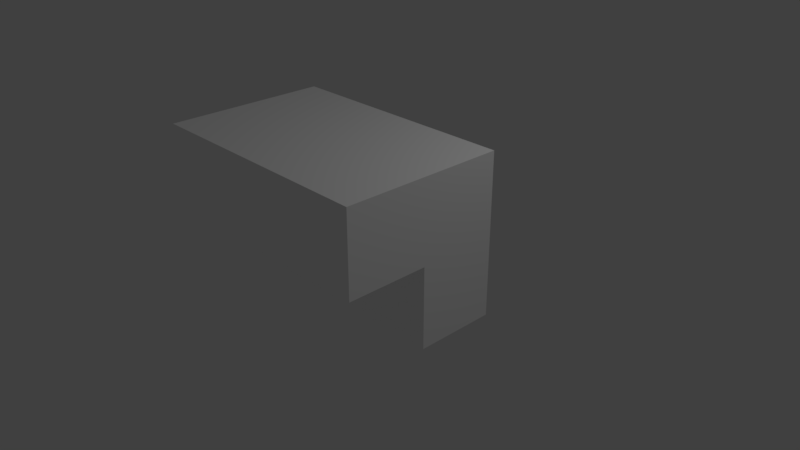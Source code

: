 # Source: platform.blend  (saved by Blender 2.79.0; exported with 4.5.12 LTS)
import bpy
from mathutils import Matrix  # noqa: F401  (used for matrix-valued properties, if any)

bpy.ops.wm.read_factory_settings(use_empty=True)
scene = bpy.context.scene
scene.name = 'Scene'

# ---- collections
col_collection_1 = bpy.data.collections.new('Collection 1'); scene.collection.children.link(col_collection_1)

# ---- materials (node trees are filled in below, after node groups)
mat_palette_002 = bpy.data.materials.new('palette.002')
mat_palette_002.alpha_threshold = 0.0
mat_palette_002.use_transparent_shadow = False
mat_palette_002.diffuse_color = (1.0, 1.0, 1.0, 1.0)
mat_palette_002.specular_color = (0.0, 0.0, 0.0)
mat_palette_002.roughness = 0.5
mat_palette_002.specular_intensity = 1.0

# ---- material node trees

# ---- world
world_world = bpy.data.worlds.new('World'); scene.world = world_world
world_world.color = (0.05088, 0.05088, 0.05088)
world_world.use_sun_shadow = False
world_world.sun_shadow_jitter_overblur = 0.0
world_world.cycles.sampling_method = 'MANUAL'

# ---- cameras
cam_camera = bpy.data.cameras.new('Camera')
cam_camera.clip_end = 100.0
cam_camera.lens = 35.0
cam_camera.sensor_width = 32.0
cam_camera.sensor_height = 18.0
cam_camera.ortho_scale = 7.314
cam_camera.dof.focus_distance = 0.0
cam_camera.dof.aperture_fstop = 128.0

# ---- lights
light_lamp = bpy.data.lights.new('Lamp', 'POINT')
light_lamp.transmission_factor = 0.0
light_lamp.cutoff_distance = 30.0
light_lamp.energy = 100.0
light_lamp.shadow_buffer_clip_start = 1.001
light_lamp.shadow_soft_size = 0.1
light_lamp.shadow_maximum_resolution = 0.006
light_lamp.use_absolute_resolution = True

# ---- meshes
me_platofrmcenter_001 = bpy.data.meshes.new('platofrmcenter.001')
me_platofrmcenter_001.from_pydata([(-1.0, 1.0, 1.0), (-1.0, 0.0, 0.0), (-1.0, 0.0, 1.0), (-1.0, 2.0, 2.0), (-1.0, 1.0, 2.0), (-1.0, 2.0, 0.0), (2.0, 0.0, 1.0), (2.0, 0.0, 0.0), (2.0, 1.0, 1.0), (2.0, 1.0, 2.0), (2.0, 2.0, 2.0), (2.0, 2.0, 0.0), (2.0, 1.0, 2.0), (-1.0, 2.0, 2.0), (-1.0, 1.0, 2.0), (2.0, 2.0, 2.0), (2.0, 0.0, 1.0), (-1.0, 1.0, 1.0), (-1.0, 0.0, 1.0), (2.0, 1.0, 1.0), (-1.0, 0.0, 0.0), (-1.0, 2.0, 0.0), (2.0, 0.0, 0.0), (2.0, 2.0, 0.0), (-1.0, 0.0, 0.0), (2.0, 0.0, 1.0), (-1.0, 0.0, 1.0), (2.0, 0.0, 0.0), (-1.0, 1.0, 1.0), (2.0, 1.0, 2.0), (-1.0, 1.0, 2.0), (2.0, 1.0, 1.0), (-1.0, 2.0, 2.0), (2.0, 2.0, 2.0), (-1.0, 2.0, 0.0), (2.0, 2.0, 0.0)], [], [(0, 1, 2), (3, 0, 4), (5, 1, 0), (5, 0, 3), (6, 7, 8), (9, 8, 10), (8, 7, 11), (10, 8, 11), (12, 13, 14), (15, 13, 12), (16, 17, 18), (19, 17, 16), (20, 21, 22), (22, 21, 23), (24, 25, 26), (27, 25, 24), (28, 29, 30), (31, 29, 28), (32, 33, 34), (34, 33, 35)])
me_platofrmcenter_001.polygons.foreach_set('use_smooth', [True] * 20)
_uv = me_platofrmcenter_001.uv_layers.new(name='UVMap')
_uv.uv.foreach_set('vector', [0.7012, 0.5, 0.7012, 0.5, 0.7012, 0.5, 0.7012, 0.5, 0.7012, 0.5, 0.7012, 0.5, 0.7012, 0.5, 0.7012, 0.5, 0.7012, 0.5, 0.7012, 0.5, 0.7012, 0.5, 0.7012, 0.5, 0.7012, 0.5, 0.7012, 0.5, 0.7012, 0.5, 0.7012, 0.5, 0.7012, 0.5, 0.7012, 0.5, 0.7012, 0.5, 0.7012, 0.5, 0.7012, 0.5, 0.7012, 0.5, 0.7012, 0.5, 0.7012, 0.5, 0.7012, 0.5, 0.7012, 0.5, 0.7012, 0.5, 0.7012, 0.5, 0.7012, 0.5, 0.7012, 0.5, 0.7012, 0.5, 0.7012, 0.5, 0.7012, 0.5, 0.7012, 0.5, 0.7012, 0.5, 0.7012, 0.5, 0.7012, 0.5, 0.7012, 0.5, 0.7012, 0.5, 0.7012, 0.5, 0.7012, 0.5, 0.7012, 0.5, 0.7012, 0.5, 0.7012, 0.5, 0.7012, 0.5, 0.7012, 0.5, 0.7012, 0.5, 0.7012, 0.5, 0.7012, 0.5, 0.7012, 0.5, 0.7012, 0.5, 0.7012, 0.5, 0.7012, 0.5, 0.7012, 0.5, 0.7012, 0.5, 0.7012, 0.5, 0.7012, 0.5, 0.7012, 0.5, 0.7012, 0.5, 0.7012, 0.5])
me_platofrmcenter_001.materials.append(mat_palette_002)
me_platofrmcenter_001.use_remesh_preserve_volume = False
me_platofrmcenter_001.use_remesh_preserve_attributes = False
me_platofrmcenter_001.use_mirror_vertex_groups = False
me_platofrmcenter_001.update()
me_platofrmcenter_001.normals_split_custom_set([tuple(v) for v in zip(*[iter([-1.0, 0.0, 0.0, -1.0, 0.0, 0.0, -1.0, 0.0, 0.0, -1.0, 0.0, 0.0, -1.0, 0.0, 0.0, -1.0, 0.0, 0.0, -1.0, 0.0, 0.0, -1.0, 0.0, 0.0, -1.0, 0.0, 0.0, -1.0, 0.0, 0.0, -1.0, 0.0, 0.0, -1.0, 0.0, 0.0, 1.0, 0.0, 0.0, 1.0, 0.0, 0.0, 1.0, 0.0, 0.0, 1.0, 0.0, 0.0, 1.0, 0.0, 0.0, 1.0, 0.0, 0.0, 1.0, 0.0, 0.0, 1.0, 0.0, 0.0, 1.0, 0.0, 0.0, 1.0, 0.0, 0.0, 1.0, 0.0, 0.0, 1.0, 0.0, 0.0, 0.0, 0.0, 1.0, 0.0, 0.0, 1.0, 0.0, 0.0, 1.0, 0.0, 0.0, 1.0, 0.0, 0.0, 1.0, 0.0, 0.0, 1.0, 0.0, 0.0, 1.0, 0.0, 0.0, 1.0, 0.0, 0.0, 1.0, 0.0, 0.0, 1.0, 0.0, 0.0, 1.0, 0.0, 0.0, 1.0, 0.0, 0.0, -1.0, 0.0, 0.0, -1.0, 0.0, 0.0, -1.0, 0.0, 0.0, -1.0, 0.0, 0.0, -1.0, 0.0, 0.0, -1.0, 0.0, -1.0, 0.0, 0.0, -1.0, 0.0, 0.0, -1.0, 0.0, 0.0, -1.0, 0.0, 0.0, -1.0, 0.0, 0.0, -1.0, 0.0, 0.0, -1.0, 0.0, 0.0, -1.0, 0.0, 0.0, -1.0, 0.0, 0.0, -1.0, 0.0, 0.0, -1.0, 0.0, 0.0, -1.0, 0.0, 0.0, 1.0, 0.0, 0.0, 1.0, 0.0, 0.0, 1.0, 0.0, 0.0, 1.0, 0.0, 0.0, 1.0, 0.0, 0.0, 1.0, 0.0])] * 3)])

# ---- objects
ob_platofrmcenter_001 = bpy.data.objects.new('platofrmcenter.001', me_platofrmcenter_001)
ob_lamp = bpy.data.objects.new('Lamp', light_lamp)
ob_camera = bpy.data.objects.new('Camera', cam_camera)

# ---- transforms, parenting, visibility, modifiers, constraints
ob_platofrmcenter_001.location = (0.0, 0.0, 0.0)
ob_platofrmcenter_001.rotation_euler = (1.571, -0.0, 0.0)
ob_platofrmcenter_001.lineart.crease_threshold = 0.0
ob_lamp.location = (4.076, 1.005, 5.904)
ob_lamp.rotation_euler = (0.6503, 0.05522, 1.866)
ob_lamp.lock_rotations_4d = False
ob_lamp.empty_display_type = 'ARROWS'
ob_lamp.color = (0.0, 0.0, 0.0, 0.0)
ob_lamp.lineart.crease_threshold = 0.0
ob_camera.location = (7.481, -6.508, 5.344)
ob_camera.rotation_euler = (1.109, 0.0, 0.8149)
ob_camera.lock_rotations_4d = False
ob_camera.empty_display_type = 'ARROWS'
ob_camera.color = (0.0, 0.0, 0.0, 0.0)
ob_camera.display_type = 'WIRE'
ob_camera.lineart.crease_threshold = 0.0

# ---- collection membership
col_collection_1.objects.link(ob_platofrmcenter_001)
col_collection_1.objects.link(ob_lamp)
col_collection_1.objects.link(ob_camera)

# ---- scene / render settings (as saved in the file)
scene.camera = ob_camera
scene.frame_start = 1; scene.frame_end = 250; scene.frame_set(1)
scene.render.engine = 'BLENDER_EEVEE_NEXT'
scene.render.resolution_percentage = 50
scene.render.dither_intensity = 0.0
scene.cycles.use_denoising = False
scene.cycles.samples = 128
scene.cycles.sampling_pattern = 'TABULATED_SOBOL'
scene.cycles.use_adaptive_sampling = False
scene.cycles.use_light_tree = False
scene.cycles.blur_glossy = 0.0
scene.cycles.sample_clamp_indirect = 0.0
scene.view_settings.view_transform = 'Standard'
bpy.context.view_layer.update()
